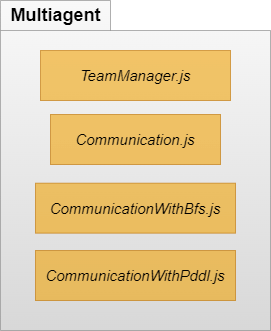

The diagram above was exported from draw.io. Its source (the exported page's mxGraphModel, read from the mxfile embedded in the PNG):
<mxGraphModel dx="3915" dy="836" grid="1" gridSize="10" guides="1" tooltips="1" connect="1" arrows="1" fold="1" page="1" pageScale="1" pageWidth="827" pageHeight="1169" math="0" shadow="0">
  <root>
    <mxCell id="0" />
    <mxCell id="1" parent="0" />
    <mxCell id="2" value="" style="shape=folder;fontStyle=1;spacingTop=10;tabWidth=110;tabHeight=30;tabPosition=left;html=1;whiteSpace=wrap;fillColor=#f5f5f5;strokeColor=#666666;gradientColor=#b3b3b3;opacity=50;" vertex="1" parent="1">
      <mxGeometry x="-2260" y="1260" width="270" height="330" as="geometry" />
    </mxCell>
    <mxCell id="3" value="&lt;font style=&quot;font-size: 18px;&quot;&gt;Multiagent&lt;/font&gt;" style="text;align=center;fontStyle=1;verticalAlign=middle;spacingLeft=3;spacingRight=3;strokeColor=none;rotatable=0;points=[[0,0.5],[1,0.5]];portConstraint=eastwest;html=1;" vertex="1" parent="1">
      <mxGeometry x="-2260" y="1262" width="110" height="26" as="geometry" />
    </mxCell>
    <mxCell id="4" value="&lt;font style=&quot;font-size: 15px;&quot;&gt;&lt;i&gt;Communication.js&lt;/i&gt;&lt;/font&gt;" style="html=1;whiteSpace=wrap;fillColor=#f0a30a;strokeColor=#BD7000;opacity=60;fontColor=#000000;" vertex="1" parent="1">
      <mxGeometry x="-2210" y="1374" width="170" height="50" as="geometry" />
    </mxCell>
    <mxCell id="5" value="&lt;span style=&quot;font-size: 15px;&quot;&gt;&lt;i&gt;TeamManager.js&lt;/i&gt;&lt;/span&gt;" style="html=1;whiteSpace=wrap;fillColor=#f0a30a;strokeColor=#BD7000;opacity=60;fontColor=#000000;" vertex="1" parent="1">
      <mxGeometry x="-2220" y="1310" width="190" height="50" as="geometry" />
    </mxCell>
    <mxCell id="6" value="&lt;font style=&quot;font-size: 15px;&quot;&gt;&lt;i&gt;CommunicationWithBfs.js&lt;/i&gt;&lt;/font&gt;" style="html=1;whiteSpace=wrap;fillColor=#f0a30a;strokeColor=#BD7000;opacity=60;fontColor=#000000;" vertex="1" parent="1">
      <mxGeometry x="-2225" y="1442.67" width="200" height="50" as="geometry" />
    </mxCell>
    <mxCell id="7" value="&lt;font style=&quot;font-size: 15px;&quot;&gt;&lt;i&gt;CommunicationWithPddl.js&lt;/i&gt;&lt;/font&gt;" style="html=1;whiteSpace=wrap;fillColor=#f0a30a;strokeColor=#BD7000;opacity=60;fontColor=#000000;" vertex="1" parent="1">
      <mxGeometry x="-2225" y="1510" width="200" height="50" as="geometry" />
    </mxCell>
  </root>
</mxGraphModel>